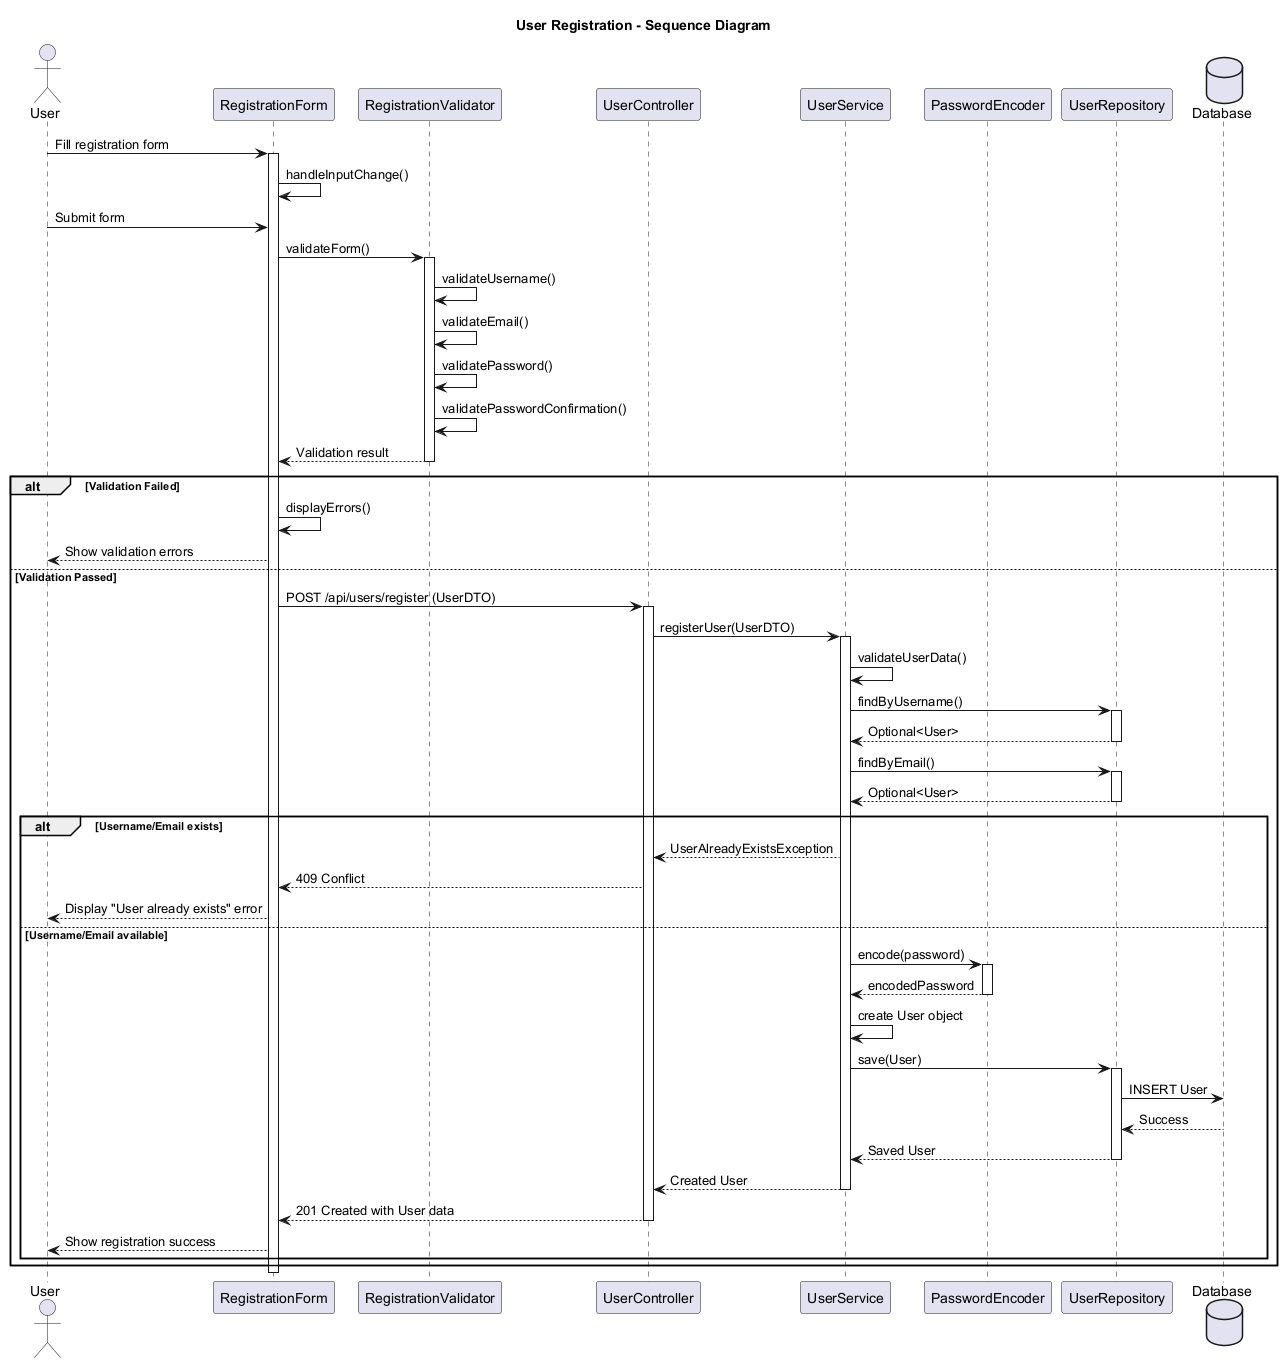

The diagram above was rendered by PlantUML. Its source (embedded in the PNG):
@startuml
title User Registration - Sequence Diagram

actor "User" as User
participant "RegistrationForm" as Form
participant "RegistrationValidator" as Validator
participant "UserController" as Controller
participant "UserService" as Service
participant "PasswordEncoder" as Encoder
participant "UserRepository" as Repo
database "Database" as DB

User -> Form: Fill registration form
activate Form
Form -> Form: handleInputChange()
User -> Form: Submit form
Form -> Validator: validateForm()
activate Validator
Validator -> Validator: validateUsername()
Validator -> Validator: validateEmail()
Validator -> Validator: validatePassword()
Validator -> Validator: validatePasswordConfirmation()
Validator --> Form: Validation result
deactivate Validator

alt Validation Failed
    Form -> Form: displayErrors()
    Form --> User: Show validation errors
else Validation Passed
    Form -> Controller: POST /api/users/register (UserDTO)
    activate Controller
    Controller -> Service: registerUser(UserDTO)
    activate Service
    
    Service -> Service: validateUserData()
    
    Service -> Repo: findByUsername()
    activate Repo
    Repo --> Service: Optional<User>
    deactivate Repo
    
    Service -> Repo: findByEmail()
    activate Repo
    Repo --> Service: Optional<User>
    deactivate Repo
    
    alt Username/Email exists
        Service --> Controller: UserAlreadyExistsException
        Controller --> Form: 409 Conflict
        Form --> User: Display "User already exists" error
    else Username/Email available
        Service -> Encoder: encode(password)
        activate Encoder
        Encoder --> Service: encodedPassword
        deactivate Encoder
        
        Service -> Service: create User object
        Service -> Repo: save(User)
        activate Repo
        Repo -> DB: INSERT User
        DB --> Repo: Success
        Repo --> Service: Saved User
        deactivate Repo
        
        Service --> Controller: Created User
        deactivate Service
        Controller --> Form: 201 Created with User data
        deactivate Controller
        Form --> User: Show registration success
    end
end

deactivate Form

@enduml